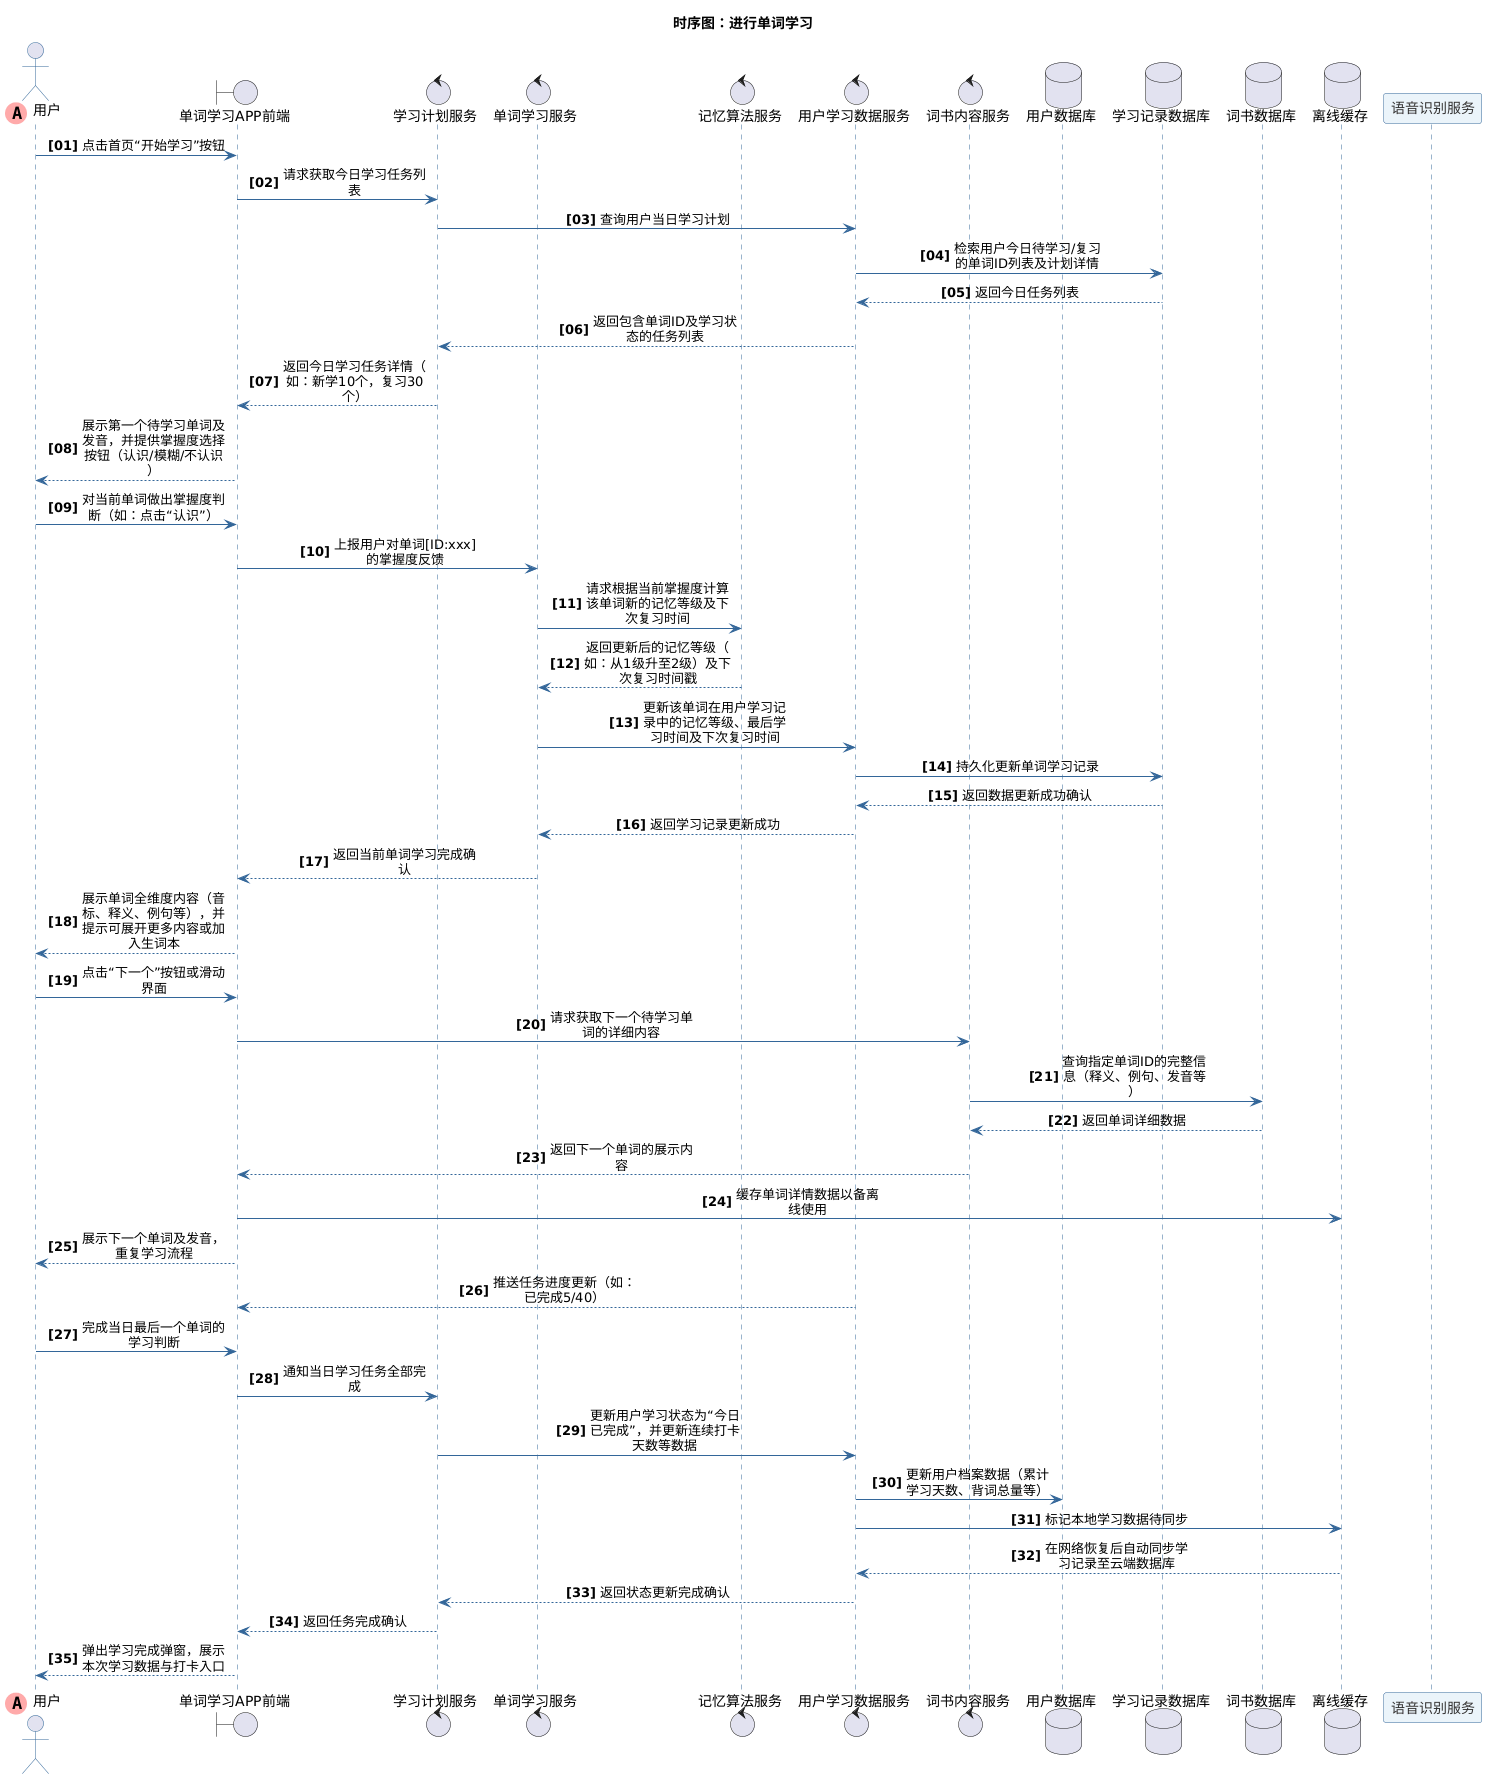

The diagram above was rendered by PlantUML. Its source (embedded in the PNG):
@startuml
title 时序图：进行单词学习
skinparam maxMessageSize 150
skinparam sequenceMessageAlign center
autonumber "<b>[00]"

skinparam sequence {
    ArrowColor #336699
    ActorBorderColor #336699
    LifeLineBorderColor #336699
    LifeLineBackgroundColor #E2E8F0
    
    ParticipantBorderColor #336699
    ParticipantBackgroundColor #EBF4FA
    ParticipantFontColor #333333
    ParticipantFontSize 14
    
    DatabaseBorderColor #336699
    DatabaseBackgroundColor #EBF4FA
    DatabaseFontColor #333333
    
    BoundaryBorderColor #336699
    BoundaryBackgroundColor #EBF4FA
    
    ControlBorderColor #336699
    ControlBackgroundColor #EBF4FA
}
        ' 第一个参与者使用特殊标记
actor "用户" << (A,#FFAAAA) >> order 0
boundary "单词学习APP前端"
control "学习计划服务"
control "单词学习服务"
control "记忆算法服务"
control "用户学习数据服务"
control "词书内容服务"
database "用户数据库"
database "学习记录数据库"
database "词书数据库"
database "离线缓存"
participant "语音识别服务"
"用户" -> "单词学习APP前端" : 点击首页“开始学习”按钮
"单词学习APP前端" -> "学习计划服务" : 请求获取今日学习任务列表
"学习计划服务" -> "用户学习数据服务" : 查询用户当日学习计划
"用户学习数据服务" -> "学习记录数据库" : 检索用户今日待学习/复习的单词ID列表及计划详情
"学习记录数据库" --> "用户学习数据服务" : 返回今日任务列表
"用户学习数据服务" --> "学习计划服务" : 返回包含单词ID及学习状态的任务列表
"学习计划服务" --> "单词学习APP前端" : 返回今日学习任务详情（如：新学10个，复习30个）
"单词学习APP前端" --> "用户" : 展示第一个待学习单词及发音，并提供掌握度选择按钮（认识/模糊/不认识）
"用户" -> "单词学习APP前端" : 对当前单词做出掌握度判断（如：点击“认识”）
"单词学习APP前端" -> "单词学习服务" : 上报用户对单词[ID:xxx]的掌握度反馈
"单词学习服务" -> "记忆算法服务" : 请求根据当前掌握度计算该单词新的记忆等级及下次复习时间
"记忆算法服务" --> "单词学习服务" : 返回更新后的记忆等级（如：从1级升至2级）及下次复习时间戳
"单词学习服务" -> "用户学习数据服务" : 更新该单词在用户学习记录中的记忆等级、最后学习时间及下次复习时间
"用户学习数据服务" -> "学习记录数据库" : 持久化更新单词学习记录
"学习记录数据库" --> "用户学习数据服务" : 返回数据更新成功确认
"用户学习数据服务" --> "单词学习服务" : 返回学习记录更新成功
"单词学习服务" --> "单词学习APP前端" : 返回当前单词学习完成确认
"单词学习APP前端" --> "用户" : 展示单词全维度内容（音标、释义、例句等），并提示可展开更多内容或加入生词本
"用户" -> "单词学习APP前端" : 点击“下一个”按钮或滑动界面
"单词学习APP前端" -> "词书内容服务" : 请求获取下一个待学习单词的详细内容
"词书内容服务" -> "词书数据库" : 查询指定单词ID的完整信息（释义、例句、发音等）
"词书数据库" --> "词书内容服务" : 返回单词详细数据
"词书内容服务" --> "单词学习APP前端" : 返回下一个单词的展示内容
"单词学习APP前端" -> "离线缓存" : 缓存单词详情数据以备离线使用
"单词学习APP前端" --> "用户" : 展示下一个单词及发音，重复学习流程
"用户学习数据服务" --> "单词学习APP前端" : 推送任务进度更新（如：已完成5/40）
"用户" -> "单词学习APP前端" : 完成当日最后一个单词的学习判断
"单词学习APP前端" -> "学习计划服务" : 通知当日学习任务全部完成
"学习计划服务" -> "用户学习数据服务" : 更新用户学习状态为“今日已完成”，并更新连续打卡天数等数据
"用户学习数据服务" -> "用户数据库" : 更新用户档案数据（累计学习天数、背词总量等）
"用户学习数据服务" -> "离线缓存" : 标记本地学习数据待同步
"离线缓存" --> "用户学习数据服务" : 在网络恢复后自动同步学习记录至云端数据库
"用户学习数据服务" --> "学习计划服务" : 返回状态更新完成确认
"学习计划服务" --> "单词学习APP前端" : 返回任务完成确认
"单词学习APP前端" --> "用户" : 弹出学习完成弹窗，展示本次学习数据与打卡入口
@enduml